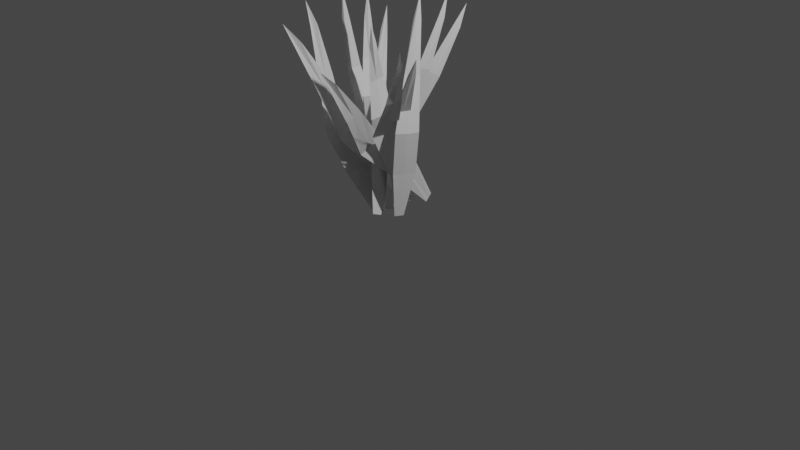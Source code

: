# Source: PASTO.blend  (saved by Blender 3.1.7; exported with 4.5.12 LTS)
import bpy
from mathutils import Matrix  # noqa: F401  (used for matrix-valued properties, if any)

bpy.ops.wm.read_factory_settings(use_empty=True)
scene = bpy.context.scene
scene.name = 'Scene'

# ---- collections
col_collection = bpy.data.collections.new('Collection'); scene.collection.children.link(col_collection)

# ---- world
world_world = bpy.data.worlds.new('World'); scene.world = world_world
world_world.use_nodes = True; world_world.node_tree.nodes.clear()
_N = world_world.node_tree.nodes; _L = world_world.node_tree.links
n0 = _N.new('ShaderNodeOutputWorld'); n0.name = 'World Output'; n0.location = (300, 300)
n1 = _N.new('ShaderNodeBackground'); n1.name = 'Background'; n1.location = (10, 300)
n1.inputs[0].default_value = (0.05088, 0.05088, 0.05088, 1.0)
_L.new(n1.outputs[0], n0.inputs[0])
n0.is_active_output = True
world_world.color = (0.05088, 0.05088, 0.05088)
world_world.use_sun_shadow = False
world_world.sun_shadow_jitter_overblur = 0.0

# ---- cameras
cam_camera = bpy.data.cameras.new('Camera')
cam_camera.clip_end = 100.0
cam_camera.ortho_scale = 7.314

# ---- lights
light_light = bpy.data.lights.new('Light', 'POINT')
light_light.transmission_factor = 0.0
light_light.energy = 1000.0
light_light.shadow_soft_size = 0.1
light_light.shadow_maximum_resolution = 0.006
light_light.use_absolute_resolution = True

# ---- meshes
me_plane = bpy.data.meshes.new('Plane')
me_plane.from_pydata([(-1.0, -0.1222, 0.004569), (1.0, -0.1007, 3.26e-09), (-1.002, 0.1225, 0.0163), (1.0, 0.1007, 3.26e-09), (-0.07306, -0.3576, 0.2648), (-0.07506, 0.2415, 0.1979), (-1.001, 6.121e-05, 0.01068), (1.252, -1.49e-08, -0.006196), (-0.07909, -0.06726, 0.2368), (0.4722, -0.2009, 0.1252), (0.4702, 0.2019, 0.09792), (0.4701, -0.0008262, 0.114), (-0.5168, 0.3322, 0.0009882), (-0.4959, -0.26, 0.02871), (-0.5075, 0.0335, 0.01266)], [], [(11, 7, 3, 10), (14, 8, 5, 12), (13, 4, 8, 14), (9, 1, 7, 11), (4, 9, 11, 8), (8, 11, 10, 5), (0, 13, 14, 6), (6, 14, 12, 2)])
_uv = me_plane.uv_layers.new(name='UVMap')
_uv.uv.foreach_set('vector', [0.7495, 0.5, 1.0, 0.5, 1.0, 1.0, 0.7495, 1.0, 0.25, 0.5, 0.5, 0.5, 0.5, 1.0, 0.25, 1.0, 0.25, 0.0, 0.5, 0.0, 0.5, 0.5, 0.25, 0.5, 0.7495, 0.0, 1.0, 0.0, 1.0, 0.5, 0.7495, 0.5, 0.5, 0.0, 0.7495, 0.0, 0.7495, 0.5, 0.5, 0.5, 0.5, 0.5, 0.7495, 0.5, 0.7495, 1.0, 0.5, 1.0, 0.0, 0.0, 0.25, 0.0, 0.25, 0.5, 0.0, 0.5, 0.0, 0.5, 0.25, 0.5, 0.25, 1.0, 0.0, 1.0])
me_plane.use_remesh_fix_poles = True
me_plane.use_remesh_preserve_attributes = False
me_plane.update()
me_plane_001 = bpy.data.meshes.new('Plane.001')
me_plane_001.from_pydata([(-1.0, -0.1235, 8.809e-05), (1.0, -0.1007, 3.35e-09), (-1.0, 0.1234, 6.867e-05), (1.0, 0.1007, 3.35e-09), (-0.08313, -0.4649, -0.1244), (-0.08354, 0.1523, -0.1231), (-1.0, -1.206e-05, 8.165e-05), (1.252, 0.0, -0.006196), (-0.08923, -0.1702, -0.1331), (0.4684, -0.2436, -0.03101), (0.4671, 0.1673, -0.02827), (0.4665, -0.04064, -0.03134), (-0.5304, 0.2651, -0.04882), (-0.5285, -0.3389, -0.05575), (-0.532, -0.04214, -0.05611)], [], [(11, 7, 3, 10), (14, 8, 5, 12), (13, 4, 8, 14), (9, 1, 7, 11), (4, 9, 11, 8), (8, 11, 10, 5), (0, 13, 14, 6), (6, 14, 12, 2)])
_uv = me_plane_001.uv_layers.new(name='UVMap')
_uv.uv.foreach_set('vector', [0.7495, 0.5, 1.0, 0.5, 1.0, 1.0, 0.7495, 1.0, 0.25, 0.5, 0.5, 0.5, 0.5, 1.0, 0.25, 1.0, 0.25, 0.0, 0.5, 0.0, 0.5, 0.5, 0.25, 0.5, 0.7495, 0.0, 1.0, 0.0, 1.0, 0.5, 0.7495, 0.5, 0.5, 0.0, 0.7495, 0.0, 0.7495, 0.5, 0.5, 0.5, 0.5, 0.5, 0.7495, 0.5, 0.7495, 1.0, 0.5, 1.0, 0.0, 0.0, 0.25, 0.0, 0.25, 0.5, 0.0, 0.5, 0.0, 0.5, 0.25, 0.5, 0.25, 1.0, 0.0, 1.0])
me_plane_001.use_remesh_fix_poles = True
me_plane_001.use_remesh_preserve_attributes = False
me_plane_001.update()
me_plane_002 = bpy.data.meshes.new('Plane.002')
me_plane_002.from_pydata([(-1.0, -0.1235, 8.809e-05), (1.0, -0.1007, 3.35e-09), (-1.0, 0.1234, 6.867e-05), (1.0, 0.1007, 3.35e-09), (-0.08313, -0.4649, -0.1244), (-0.08354, 0.1523, -0.1231), (-1.0, -1.206e-05, 8.165e-05), (1.252, 0.0, -0.006196), (-0.08923, -0.1702, -0.1331), (0.4684, -0.2436, -0.03101), (0.4671, 0.1673, -0.02827), (0.4665, -0.04064, -0.03134), (-0.5304, 0.2651, -0.04882), (-0.5285, -0.3389, -0.05575), (-0.532, -0.04214, -0.05611)], [], [(11, 7, 3, 10), (14, 8, 5, 12), (13, 4, 8, 14), (9, 1, 7, 11), (4, 9, 11, 8), (8, 11, 10, 5), (0, 13, 14, 6), (6, 14, 12, 2)])
_uv = me_plane_002.uv_layers.new(name='UVMap')
_uv.uv.foreach_set('vector', [0.7495, 0.5, 1.0, 0.5, 1.0, 1.0, 0.7495, 1.0, 0.25, 0.5, 0.5, 0.5, 0.5, 1.0, 0.25, 1.0, 0.25, 0.0, 0.5, 0.0, 0.5, 0.5, 0.25, 0.5, 0.7495, 0.0, 1.0, 0.0, 1.0, 0.5, 0.7495, 0.5, 0.5, 0.0, 0.7495, 0.0, 0.7495, 0.5, 0.5, 0.5, 0.5, 0.5, 0.7495, 0.5, 0.7495, 1.0, 0.5, 1.0, 0.0, 0.0, 0.25, 0.0, 0.25, 0.5, 0.0, 0.5, 0.0, 0.5, 0.25, 0.5, 0.25, 1.0, 0.0, 1.0])
me_plane_002.use_remesh_fix_poles = True
me_plane_002.use_remesh_preserve_attributes = False
me_plane_002.update()
me_plane_003 = bpy.data.meshes.new('Plane.003')
me_plane_003.from_pydata([(-0.9962, -0.1243, -0.0002481), (1.0, -0.1007, 3.35e-09), (-0.9984, 0.1231, -7.605e-05), (1.0, 0.1007, 3.35e-09), (0.2641, -0.5375, -0.1537), (0.204, 0.09218, -0.1474), (-0.9972, -0.0006146, -0.0001616), (1.252, 0.0, -0.006196), (0.2428, -0.2397, -0.1612), (0.6071, -0.2727, -0.04273), (0.5792, 0.1439, -0.03774), (0.5957, -0.06766, -0.04225), (-0.383, 0.2342, -0.06127), (-0.331, -0.3802, -0.07244), (-0.3525, -0.0797, -0.07127)], [], [(11, 7, 3, 10), (14, 8, 5, 12), (13, 4, 8, 14), (9, 1, 7, 11), (4, 9, 11, 8), (8, 11, 10, 5), (0, 13, 14, 6), (6, 14, 12, 2)])
_uv = me_plane_003.uv_layers.new(name='UVMap')
_uv.uv.foreach_set('vector', [0.7495, 0.5, 1.0, 0.5, 1.0, 1.0, 0.7495, 1.0, 0.25, 0.5, 0.5, 0.5, 0.5, 1.0, 0.25, 1.0, 0.25, 0.0, 0.5, 0.0, 0.5, 0.5, 0.25, 0.5, 0.7495, 0.0, 1.0, 0.0, 1.0, 0.5, 0.7495, 0.5, 0.5, 0.0, 0.7495, 0.0, 0.7495, 0.5, 0.5, 0.5, 0.5, 0.5, 0.7495, 0.5, 0.7495, 1.0, 0.5, 1.0, 0.0, 0.0, 0.25, 0.0, 0.25, 0.5, 0.0, 0.5, 0.0, 0.5, 0.25, 0.5, 0.25, 1.0, 0.0, 1.0])
me_plane_003.use_remesh_fix_poles = True
me_plane_003.use_remesh_preserve_attributes = False
me_plane_003.update()
me_plane_004 = bpy.data.meshes.new('Plane.004')
me_plane_004.from_pydata([(-0.9405, -0.1334, 0.004341), (0.9895, -0.08787, 0.03908), (-0.9361, 0.1128, 0.004634), (0.9896, 0.1134, 0.03872), (-0.03882, -0.463, -0.08813), (-0.02289, 0.1523, -0.08271), (-0.9379, -0.01034, 0.004526), (1.249, 0.00338, 0.004096), (-0.0337, -0.1695, -0.09365), (0.4453, -0.2156, 0.05444), (0.4442, 0.1953, 0.0571), (0.4431, -0.01197, 0.05597), (-0.411, 0.2453, -0.0403), (-0.4289, -0.3554, -0.04864), (-0.4182, -0.061, -0.04799)], [], [(11, 7, 3, 10), (14, 8, 5, 12), (13, 4, 8, 14), (9, 1, 7, 11), (4, 9, 11, 8), (8, 11, 10, 5), (0, 13, 14, 6), (6, 14, 12, 2)])
_uv = me_plane_004.uv_layers.new(name='UVMap')
_uv.uv.foreach_set('vector', [0.7495, 0.5, 1.0, 0.5, 1.0, 1.0, 0.7495, 1.0, 0.25, 0.5, 0.5, 0.5, 0.5, 1.0, 0.25, 1.0, 0.25, 0.0, 0.5, 0.0, 0.5, 0.5, 0.25, 0.5, 0.7495, 0.0, 1.0, 0.0, 1.0, 0.5, 0.7495, 0.5, 0.5, 0.0, 0.7495, 0.0, 0.7495, 0.5, 0.5, 0.5, 0.5, 0.5, 0.7495, 0.5, 0.7495, 1.0, 0.5, 1.0, 0.0, 0.0, 0.25, 0.0, 0.25, 0.5, 0.0, 0.5, 0.0, 0.5, 0.25, 0.5, 0.25, 1.0, 0.0, 1.0])
me_plane_004.use_remesh_fix_poles = True
me_plane_004.use_remesh_preserve_attributes = False
me_plane_004.update()
me_plane_005 = bpy.data.meshes.new('Plane.005')
me_plane_005.from_pydata([(-0.9996, -0.1219, 0.006106), (1.0, -0.1007, 3.35e-09), (-0.9996, 0.1247, 0.004926), (1.0, 0.1007, 3.35e-09), (-0.05248, -0.3807, 0.1986), (-0.05316, 0.2359, 0.1971), (-0.9996, 0.001457, 0.005716), (1.252, 0.0, -0.006196), (-0.05718, -0.08211, 0.2046), (0.4812, -0.2085, 0.1038), (0.4791, 0.2003, 0.09836), (0.4793, -0.005484, 0.1034), (-0.5137, 0.311, 0.1271), (-0.5102, -0.2885, 0.1374), (-0.5137, 0.008133, 0.1366)], [], [(11, 7, 3, 10), (14, 8, 5, 12), (13, 4, 8, 14), (9, 1, 7, 11), (4, 9, 11, 8), (8, 11, 10, 5), (0, 13, 14, 6), (6, 14, 12, 2)])
_uv = me_plane_005.uv_layers.new(name='UVMap')
_uv.uv.foreach_set('vector', [0.7495, 0.5, 1.0, 0.5, 1.0, 1.0, 0.7495, 1.0, 0.25, 0.5, 0.5, 0.5, 0.5, 1.0, 0.25, 1.0, 0.25, 0.0, 0.5, 0.0, 0.5, 0.5, 0.25, 0.5, 0.7495, 0.0, 1.0, 0.0, 1.0, 0.5, 0.7495, 0.5, 0.5, 0.0, 0.7495, 0.0, 0.7495, 0.5, 0.5, 0.5, 0.5, 0.5, 0.7495, 0.5, 0.7495, 1.0, 0.5, 1.0, 0.0, 0.0, 0.25, 0.0, 0.25, 0.5, 0.0, 0.5, 0.0, 0.5, 0.25, 0.5, 0.25, 1.0, 0.0, 1.0])
me_plane_005.use_remesh_fix_poles = True
me_plane_005.use_remesh_preserve_attributes = False
me_plane_005.update()
me_plane_006 = bpy.data.meshes.new('Plane.006')
me_plane_006.from_pydata([(-1.0, -0.1222, 0.004569), (1.0, -0.1007, 3.26e-09), (-1.002, 0.1225, 0.0163), (1.0, 0.1007, 3.26e-09), (-0.07306, -0.3576, 0.2648), (-0.07506, 0.2415, 0.1979), (-1.001, 6.121e-05, 0.01068), (1.252, -1.49e-08, -0.006196), (-0.07909, -0.06726, 0.2368), (0.4722, -0.2009, 0.1252), (0.4702, 0.2019, 0.09792), (0.4701, -0.0008262, 0.114), (-0.5168, 0.3322, 0.0009882), (-0.4959, -0.26, 0.02871), (-0.5075, 0.0335, 0.01266)], [], [(11, 7, 3, 10), (14, 8, 5, 12), (13, 4, 8, 14), (9, 1, 7, 11), (4, 9, 11, 8), (8, 11, 10, 5), (0, 13, 14, 6), (6, 14, 12, 2)])
_uv = me_plane_006.uv_layers.new(name='UVMap')
_uv.uv.foreach_set('vector', [0.7495, 0.5, 1.0, 0.5, 1.0, 1.0, 0.7495, 1.0, 0.25, 0.5, 0.5, 0.5, 0.5, 1.0, 0.25, 1.0, 0.25, 0.0, 0.5, 0.0, 0.5, 0.5, 0.25, 0.5, 0.7495, 0.0, 1.0, 0.0, 1.0, 0.5, 0.7495, 0.5, 0.5, 0.0, 0.7495, 0.0, 0.7495, 0.5, 0.5, 0.5, 0.5, 0.5, 0.7495, 0.5, 0.7495, 1.0, 0.5, 1.0, 0.0, 0.0, 0.25, 0.0, 0.25, 0.5, 0.0, 0.5, 0.0, 0.5, 0.25, 0.5, 0.25, 1.0, 0.0, 1.0])
me_plane_006.use_remesh_fix_poles = True
me_plane_006.use_remesh_preserve_attributes = False
me_plane_006.update()
me_plane_007 = bpy.data.meshes.new('Plane.007')
me_plane_007.from_pydata([(-1.0, -0.1235, 8.809e-05), (1.0, -0.1007, 3.35e-09), (-1.0, 0.1234, 6.867e-05), (1.0, 0.1007, 3.35e-09), (-0.08313, -0.4649, -0.1244), (-0.08354, 0.1523, -0.1231), (-1.0, -1.206e-05, 8.165e-05), (1.252, 0.0, -0.006196), (-0.08923, -0.1702, -0.1331), (0.4684, -0.2436, -0.03101), (0.4671, 0.1673, -0.02827), (0.4665, -0.04064, -0.03134), (-0.5304, 0.2651, -0.04882), (-0.5285, -0.3389, -0.05575), (-0.532, -0.04214, -0.05611)], [], [(11, 7, 3, 10), (14, 8, 5, 12), (13, 4, 8, 14), (9, 1, 7, 11), (4, 9, 11, 8), (8, 11, 10, 5), (0, 13, 14, 6), (6, 14, 12, 2)])
_uv = me_plane_007.uv_layers.new(name='UVMap')
_uv.uv.foreach_set('vector', [0.7495, 0.5, 1.0, 0.5, 1.0, 1.0, 0.7495, 1.0, 0.25, 0.5, 0.5, 0.5, 0.5, 1.0, 0.25, 1.0, 0.25, 0.0, 0.5, 0.0, 0.5, 0.5, 0.25, 0.5, 0.7495, 0.0, 1.0, 0.0, 1.0, 0.5, 0.7495, 0.5, 0.5, 0.0, 0.7495, 0.0, 0.7495, 0.5, 0.5, 0.5, 0.5, 0.5, 0.7495, 0.5, 0.7495, 1.0, 0.5, 1.0, 0.0, 0.0, 0.25, 0.0, 0.25, 0.5, 0.0, 0.5, 0.0, 0.5, 0.25, 0.5, 0.25, 1.0, 0.0, 1.0])
me_plane_007.use_remesh_fix_poles = True
me_plane_007.use_remesh_preserve_attributes = False
me_plane_007.update()
me_plane_008 = bpy.data.meshes.new('Plane.008')
me_plane_008.from_pydata([(-1.0, -0.1235, 8.809e-05), (1.0, -0.1007, 3.35e-09), (-1.0, 0.1234, 6.867e-05), (1.0, 0.1007, 3.35e-09), (-0.08313, -0.4649, -0.1244), (-0.08354, 0.1523, -0.1231), (-1.0, -1.206e-05, 8.165e-05), (1.252, 0.0, -0.006196), (-0.08923, -0.1702, -0.1331), (0.4684, -0.2436, -0.03101), (0.4671, 0.1673, -0.02827), (0.4665, -0.04064, -0.03134), (-0.5304, 0.2651, -0.04882), (-0.5285, -0.3389, -0.05575), (-0.532, -0.04214, -0.05611)], [], [(11, 7, 3, 10), (14, 8, 5, 12), (13, 4, 8, 14), (9, 1, 7, 11), (4, 9, 11, 8), (8, 11, 10, 5), (0, 13, 14, 6), (6, 14, 12, 2)])
_uv = me_plane_008.uv_layers.new(name='UVMap')
_uv.uv.foreach_set('vector', [0.7495, 0.5, 1.0, 0.5, 1.0, 1.0, 0.7495, 1.0, 0.25, 0.5, 0.5, 0.5, 0.5, 1.0, 0.25, 1.0, 0.25, 0.0, 0.5, 0.0, 0.5, 0.5, 0.25, 0.5, 0.7495, 0.0, 1.0, 0.0, 1.0, 0.5, 0.7495, 0.5, 0.5, 0.0, 0.7495, 0.0, 0.7495, 0.5, 0.5, 0.5, 0.5, 0.5, 0.7495, 0.5, 0.7495, 1.0, 0.5, 1.0, 0.0, 0.0, 0.25, 0.0, 0.25, 0.5, 0.0, 0.5, 0.0, 0.5, 0.25, 0.5, 0.25, 1.0, 0.0, 1.0])
me_plane_008.use_remesh_fix_poles = True
me_plane_008.use_remesh_preserve_attributes = False
me_plane_008.update()
me_plane_009 = bpy.data.meshes.new('Plane.009')
me_plane_009.from_pydata([(-0.9962, -0.1243, -0.0002481), (1.0, -0.1007, 3.35e-09), (-0.9984, 0.1231, -7.605e-05), (1.0, 0.1007, 3.35e-09), (0.2641, -0.5375, -0.1537), (0.204, 0.09218, -0.1474), (-0.9972, -0.0006146, -0.0001616), (1.252, 0.0, -0.006196), (0.2428, -0.2397, -0.1612), (0.6071, -0.2727, -0.04273), (0.5792, 0.1439, -0.03774), (0.5957, -0.06766, -0.04225), (-0.383, 0.2342, -0.06127), (-0.331, -0.3802, -0.07244), (-0.3525, -0.0797, -0.07127)], [], [(11, 7, 3, 10), (14, 8, 5, 12), (13, 4, 8, 14), (9, 1, 7, 11), (4, 9, 11, 8), (8, 11, 10, 5), (0, 13, 14, 6), (6, 14, 12, 2)])
_uv = me_plane_009.uv_layers.new(name='UVMap')
_uv.uv.foreach_set('vector', [0.7495, 0.5, 1.0, 0.5, 1.0, 1.0, 0.7495, 1.0, 0.25, 0.5, 0.5, 0.5, 0.5, 1.0, 0.25, 1.0, 0.25, 0.0, 0.5, 0.0, 0.5, 0.5, 0.25, 0.5, 0.7495, 0.0, 1.0, 0.0, 1.0, 0.5, 0.7495, 0.5, 0.5, 0.0, 0.7495, 0.0, 0.7495, 0.5, 0.5, 0.5, 0.5, 0.5, 0.7495, 0.5, 0.7495, 1.0, 0.5, 1.0, 0.0, 0.0, 0.25, 0.0, 0.25, 0.5, 0.0, 0.5, 0.0, 0.5, 0.25, 0.5, 0.25, 1.0, 0.0, 1.0])
me_plane_009.use_remesh_fix_poles = True
me_plane_009.use_remesh_preserve_attributes = False
me_plane_009.update()
me_plane_010 = bpy.data.meshes.new('Plane.010')
me_plane_010.from_pydata([(-0.9405, -0.1334, 0.004341), (0.9895, -0.08787, 0.03908), (-0.9361, 0.1128, 0.004634), (0.9896, 0.1134, 0.03872), (-0.03882, -0.463, -0.08813), (-0.02289, 0.1523, -0.08271), (-0.9379, -0.01034, 0.004526), (1.249, 0.00338, 0.004096), (-0.0337, -0.1695, -0.09365), (0.4453, -0.2156, 0.05444), (0.4442, 0.1953, 0.0571), (0.4431, -0.01197, 0.05597), (-0.411, 0.2453, -0.0403), (-0.4289, -0.3554, -0.04864), (-0.4182, -0.061, -0.04799)], [], [(11, 7, 3, 10), (14, 8, 5, 12), (13, 4, 8, 14), (9, 1, 7, 11), (4, 9, 11, 8), (8, 11, 10, 5), (0, 13, 14, 6), (6, 14, 12, 2)])
_uv = me_plane_010.uv_layers.new(name='UVMap')
_uv.uv.foreach_set('vector', [0.7495, 0.5, 1.0, 0.5, 1.0, 1.0, 0.7495, 1.0, 0.25, 0.5, 0.5, 0.5, 0.5, 1.0, 0.25, 1.0, 0.25, 0.0, 0.5, 0.0, 0.5, 0.5, 0.25, 0.5, 0.7495, 0.0, 1.0, 0.0, 1.0, 0.5, 0.7495, 0.5, 0.5, 0.0, 0.7495, 0.0, 0.7495, 0.5, 0.5, 0.5, 0.5, 0.5, 0.7495, 0.5, 0.7495, 1.0, 0.5, 1.0, 0.0, 0.0, 0.25, 0.0, 0.25, 0.5, 0.0, 0.5, 0.0, 0.5, 0.25, 0.5, 0.25, 1.0, 0.0, 1.0])
me_plane_010.use_remesh_fix_poles = True
me_plane_010.use_remesh_preserve_attributes = False
me_plane_010.update()
me_plane_011 = bpy.data.meshes.new('Plane.011')
me_plane_011.from_pydata([(-0.9996, -0.1219, 0.006106), (1.0, -0.1007, 3.35e-09), (-0.9996, 0.1247, 0.004926), (1.0, 0.1007, 3.35e-09), (-0.05248, -0.3807, 0.1986), (-0.05316, 0.2359, 0.1971), (-0.9996, 0.001457, 0.005716), (1.252, 0.0, -0.006196), (-0.05718, -0.08211, 0.2046), (0.4812, -0.2085, 0.1038), (0.4791, 0.2003, 0.09836), (0.4793, -0.005484, 0.1034), (-0.5137, 0.311, 0.1271), (-0.5102, -0.2885, 0.1374), (-0.5137, 0.008133, 0.1366)], [], [(11, 7, 3, 10), (14, 8, 5, 12), (13, 4, 8, 14), (9, 1, 7, 11), (4, 9, 11, 8), (8, 11, 10, 5), (0, 13, 14, 6), (6, 14, 12, 2)])
_uv = me_plane_011.uv_layers.new(name='UVMap')
_uv.uv.foreach_set('vector', [0.7495, 0.5, 1.0, 0.5, 1.0, 1.0, 0.7495, 1.0, 0.25, 0.5, 0.5, 0.5, 0.5, 1.0, 0.25, 1.0, 0.25, 0.0, 0.5, 0.0, 0.5, 0.5, 0.25, 0.5, 0.7495, 0.0, 1.0, 0.0, 1.0, 0.5, 0.7495, 0.5, 0.5, 0.0, 0.7495, 0.0, 0.7495, 0.5, 0.5, 0.5, 0.5, 0.5, 0.7495, 0.5, 0.7495, 1.0, 0.5, 1.0, 0.0, 0.0, 0.25, 0.0, 0.25, 0.5, 0.0, 0.5, 0.0, 0.5, 0.25, 0.5, 0.25, 1.0, 0.0, 1.0])
me_plane_011.use_remesh_fix_poles = True
me_plane_011.use_remesh_preserve_attributes = False
me_plane_011.update()

# ---- objects
ob_light = bpy.data.objects.new('Light', light_light)
ob_camera = bpy.data.objects.new('Camera', cam_camera)
ob_plane = bpy.data.objects.new('Plane', me_plane)
ob_plane_001 = bpy.data.objects.new('Plane.001', me_plane_001)
ob_plane_002 = bpy.data.objects.new('Plane.002', me_plane_002)
ob_plane_003 = bpy.data.objects.new('Plane.003', me_plane_003)
ob_plane_004 = bpy.data.objects.new('Plane.004', me_plane_004)
ob_plane_005 = bpy.data.objects.new('Plane.005', me_plane_005)
ob_plane_006 = bpy.data.objects.new('Plane.006', me_plane_006)
ob_plane_007 = bpy.data.objects.new('Plane.007', me_plane_007)
ob_plane_008 = bpy.data.objects.new('Plane.008', me_plane_008)
ob_plane_009 = bpy.data.objects.new('Plane.009', me_plane_009)
ob_plane_010 = bpy.data.objects.new('Plane.010', me_plane_010)
ob_plane_011 = bpy.data.objects.new('Plane.011', me_plane_011)

# ---- transforms, parenting, visibility, modifiers, constraints
ob_light.location = (4.076, 1.005, 5.904)
ob_light.rotation_euler = (0.6503, 0.05522, 1.866)
ob_light.lock_rotations_4d = False
ob_light.empty_display_type = 'ARROWS'
ob_light.color = (0.0, 0.0, 0.0, 0.0)
ob_light.lineart.crease_threshold = 0.0
ob_camera.location = (7.359, -6.926, 4.958)
ob_camera.rotation_euler = (1.109, 0.0, 0.8149)
ob_camera.lock_rotations_4d = False
ob_camera.empty_display_type = 'ARROWS'
ob_camera.color = (0.0, 0.0, 0.0, 0.0)
ob_camera.display_type = 'WIRE'
ob_camera.lineart.crease_threshold = 0.0
ob_plane.location = (0.1553, -0.1224, 0.9119)
ob_plane.rotation_euler = (-2.509, -2.075, 2.364)
ob_plane.scale = (1.0, 0.4269, 1.0)
ob_plane_001.location = (-0.1388, 0.347, 0.9899)
ob_plane_001.rotation_euler = (1.606, -1.914, -1.632)
ob_plane_001.scale = (1.0, 0.4269, -1.0)
ob_plane_002.location = (-0.0005992, 0.1186, 1.027)
ob_plane_002.rotation_euler = (1.302, -1.691, -1.565)
ob_plane_002.scale = (1.0, 0.4269, 1.0)
ob_plane_003.location = (-0.3661, 0.08925, 0.9474)
ob_plane_003.rotation_euler = (-2.274, -2.007, 2.242)
ob_plane_003.scale = (1.0, 0.4269, 1.0)
ob_plane_004.location = (-0.4829, 0.2119, 0.8396)
ob_plane_004.rotation_euler = (0.767, -2.157, -0.8322)
ob_plane_004.scale = (1.0, 0.4269, 1.0)
ob_plane_005.location = (-0.4109, -0.1738, 0.9544)
ob_plane_005.rotation_euler = (-0.9998, -2.16, 0.945)
ob_plane_005.scale = (1.0, 0.4269, 1.0)
ob_plane_006.location = (0.01849, -0.2079, 0.8491)
ob_plane_006.rotation_euler = (-1.622, -2.278, 1.621)
ob_plane_006.scale = (1.0, 0.4269, 1.0)
ob_plane_007.location = (-0.3111, 0.5466, 0.8739)
ob_plane_007.rotation_euler = (1.382, -2.096, -1.686)
ob_plane_007.scale = (1.0, 0.4269, -1.0)
ob_plane_008.location = (-0.2018, 0.1444, 0.793)
ob_plane_008.rotation_euler = (-3.025, -2.17, 2.655)
ob_plane_008.scale = (1.0, 0.4269, 1.0)
ob_plane_009.location = (-0.5574, 0.1267, 0.9557)
ob_plane_009.rotation_euler = (-0.0, -1.595, -0.0)
ob_plane_009.scale = (1.0, 0.4269, 1.0)
ob_plane_010.location = (-0.7062, 0.2068, 0.9326)
ob_plane_010.rotation_euler = (-0.4265, -1.768, 0.4473)
ob_plane_010.scale = (1.0, 0.4269, 1.0)
ob_plane_011.location = (-0.5963, -0.1493, 0.9325)
ob_plane_011.rotation_euler = (-0.2014, -1.988, 0.1686)
ob_plane_011.scale = (1.0, 0.4269, 1.0)

# ---- collection membership
col_collection.objects.link(ob_light)
col_collection.objects.link(ob_camera)
col_collection.objects.link(ob_plane)
col_collection.objects.link(ob_plane_001)
col_collection.objects.link(ob_plane_002)
col_collection.objects.link(ob_plane_003)
col_collection.objects.link(ob_plane_004)
col_collection.objects.link(ob_plane_005)
col_collection.objects.link(ob_plane_006)
col_collection.objects.link(ob_plane_007)
col_collection.objects.link(ob_plane_008)
col_collection.objects.link(ob_plane_009)
col_collection.objects.link(ob_plane_010)
col_collection.objects.link(ob_plane_011)

# ---- scene / render settings (as saved in the file)
scene.camera = ob_camera
scene.frame_start = 1; scene.frame_end = 250; scene.frame_set(1)
scene.render.engine = 'BLENDER_EEVEE_NEXT'
scene.cycles.sampling_pattern = 'TABULATED_SOBOL'
scene.cycles.use_light_tree = False
scene.view_settings.view_transform = 'Filmic'
bpy.context.view_layer.update()
